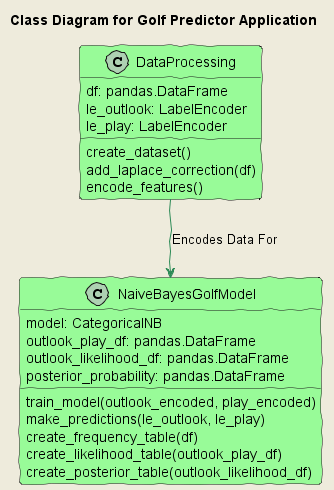

The diagram above was rendered by PlantUML. Its source (embedded in the PNG):
@startuml NaiveBayesClassDiagram
skinparam backgroundColor #EEEBDC
skinparam handwritten true
skinparam class {
    BackgroundColor PaleGreen
    ArrowColor SeaGreen
}

title Class Diagram for Golf Predictor Application

class DataProcessing {
  df: pandas.DataFrame
  le_outlook: LabelEncoder
  le_play: LabelEncoder
  create_dataset()
  add_laplace_correction(df)
  encode_features()
}

class NaiveBayesGolfModel {
  model: CategoricalNB
  outlook_play_df: pandas.DataFrame
  outlook_likelihood_df: pandas.DataFrame
  posterior_probability: pandas.DataFrame
  train_model(outlook_encoded, play_encoded)
  make_predictions(le_outlook, le_play)
  create_frequency_table(df)
  create_likelihood_table(outlook_play_df)
  create_posterior_table(outlook_likelihood_df)
}

DataProcessing --> NaiveBayesGolfModel : Encodes Data For

@enduml